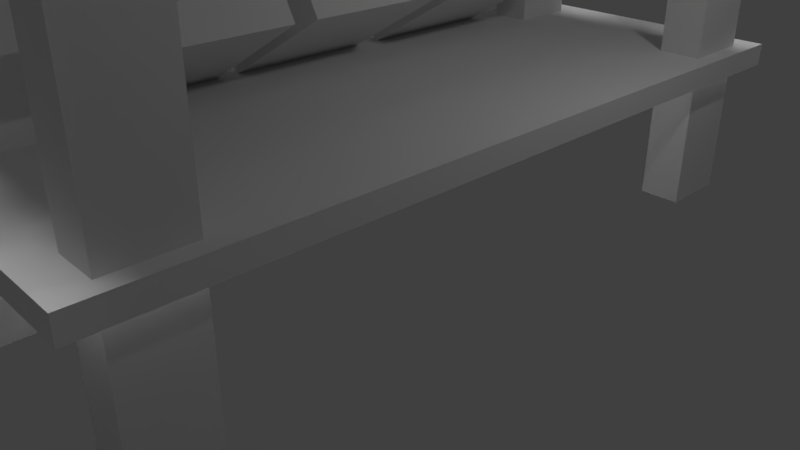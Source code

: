 # Source: Stall1.blend  (saved by Blender 2.78.0; exported with 4.5.12 LTS)
import bpy
from mathutils import Matrix  # noqa: F401  (used for matrix-valued properties, if any)

bpy.ops.wm.read_factory_settings(use_empty=True)
scene = bpy.context.scene
scene.name = 'Scene'

# ---- collections
col_collection_1 = bpy.data.collections.new('Collection 1'); scene.collection.children.link(col_collection_1)

# ---- materials (node trees are filled in below, after node groups)
mat_wood = bpy.data.materials.new('Wood')
mat_wood.alpha_threshold = 0.0
mat_wood.use_transparent_shadow = False
mat_wood.roughness = 0.5
mat_wood.specular_intensity = 0.0942
mat_wood.line_color = (0.0, 0.0, 0.0, 1.0)
mat_wood2 = bpy.data.materials.new('Wood2')
mat_wood2.alpha_threshold = 0.0
mat_wood2.use_transparent_shadow = False
mat_wood2.roughness = 0.5
mat_wood2.specular_intensity = 0.0

# ---- material node trees

# ---- world
world_world = bpy.data.worlds.new('World'); scene.world = world_world
world_world.color = (0.05088, 0.05088, 0.05088)
world_world.use_sun_shadow = False
world_world.sun_shadow_jitter_overblur = 0.0
world_world.cycles.sampling_method = 'MANUAL'

# ---- cameras
cam_camera = bpy.data.cameras.new('Camera')
cam_camera.clip_end = 100.0
cam_camera.lens = 35.0
cam_camera.sensor_width = 32.0
cam_camera.sensor_height = 18.0
cam_camera.ortho_scale = 7.314
cam_camera.dof.focus_distance = 0.0
cam_camera.dof.aperture_fstop = 128.0

# ---- lights
light_hemi_001 = bpy.data.lights.new('Hemi.001', 'SUN')
light_hemi_001.transmission_factor = 0.0
light_hemi_001.angle = 0.1993
light_hemi_001.energy = 1.0
light_hemi_001.shadow_buffer_clip_start = 0.5
light_hemi_001.shadow_soft_size = 0.1
light_hemi_001.shadow_cascade_max_distance = 1000.0
light_hemi = bpy.data.lights.new('Hemi', 'SUN')
light_hemi.transmission_factor = 0.0
light_hemi.angle = 0.1993
light_hemi.energy = 1.0
light_hemi.shadow_buffer_clip_start = 0.5
light_hemi.shadow_soft_size = 0.1
light_hemi.shadow_cascade_max_distance = 1000.0
light_lamp = bpy.data.lights.new('Lamp', 'POINT')
light_lamp.transmission_factor = 0.0
light_lamp.cutoff_distance = 30.0
light_lamp.energy = 100.0
light_lamp.shadow_buffer_clip_start = 1.001
light_lamp.shadow_soft_size = 0.1
light_lamp.shadow_maximum_resolution = 0.006
light_lamp.use_absolute_resolution = True

# ---- meshes
me_cube = bpy.data.meshes.new('Cube')
me_cube.from_pydata([(-2.17, -2.313, 7.224), (2.759, -2.313, 7.642), (-2.17, 2.345, 7.224), (2.759, 2.345, 7.642), (0.2968, -2.313, 29.38), (0.2968, 2.345, 29.38), (1.393, -2.313, 17.54), (1.393, 2.345, 17.54), (-1.072, 2.345, 17.33), (-1.072, -2.313, 17.33), (0.0349, -2.313, 27.43), (0.0349, 2.345, 27.43), (0.5768, 2.345, 27.47), (0.5768, -2.313, 27.47), (-1.996, 2.345, 10.04), (-1.996, -2.313, 10.04), (2.587, -2.313, 9.654), (2.587, 2.345, 9.654), (-1.688, -1.995, -18.77), (-1.794, -1.906, -15.59), (-1.688, -0.8025, -18.77), (-1.794, -0.8912, -15.59), (0.04431, -1.995, -12.15), (-0.3196, -1.906, -9.955), (0.04431, -0.8025, -12.15), (-0.3196, -0.8912, -9.955), (-1.923, -1.995, -16.08), (-1.923, -0.8025, -16.08), (-0.1907, -0.8025, -9.463), (-0.1907, -1.995, -9.463), (-1.694, -1.906, -16.73), (-1.694, -0.8912, -16.73), (-0.2201, -0.8912, -11.1), (-0.2201, -1.906, -11.1), (-1.688, -0.6182, -18.77), (-1.794, -0.5294, -15.59), (-1.688, 0.5741, -18.77), (-1.794, 0.4853, -15.59), (0.04431, -0.6182, -12.15), (-0.3196, -0.5294, -9.955), (0.04431, 0.5741, -12.15), (-0.3196, 0.4853, -9.955), (-1.923, -0.6182, -16.08), (-1.923, 0.5741, -16.08), (-0.1907, 0.5741, -9.463), (-0.1907, -0.6182, -9.463), (-1.694, -0.5294, -16.73), (-1.694, 0.4853, -16.73), (-0.2201, 0.4853, -11.1), (-0.2201, -0.5294, -11.1), (-1.688, 0.817, -18.77), (-1.794, 0.9058, -15.59), (-1.688, 2.009, -18.77), (-1.794, 1.921, -15.59), (0.04431, 0.817, -12.15), (-0.3196, 0.9058, -9.955), (0.04431, 2.009, -12.15), (-0.3196, 1.921, -9.955), (-1.923, 0.817, -16.08), (-1.923, 2.009, -16.08), (-0.1907, 2.009, -9.463), (-0.1907, 0.817, -9.463), (-1.694, 0.9058, -16.73), (-1.694, 1.921, -16.73), (-0.2201, 1.921, -11.1), (-0.2201, 0.9058, -11.1), (-2.17, -2.313, 7.034), (2.759, -2.313, 7.453), (-2.17, 2.345, 7.034), (2.759, 2.345, 7.453), (0.2968, -2.313, 29.19), (0.2968, 2.345, 29.19), (1.393, -2.313, 17.35), (1.393, 2.345, 17.35), (-1.072, 2.345, 17.14), (-1.072, -2.313, 17.14), (0.0349, -2.313, 27.24), (0.0349, 2.345, 27.24), (0.5768, 2.345, 27.28), (0.5768, -2.313, 27.28), (-1.996, 2.345, 9.847), (-1.996, -2.313, 9.847), (2.587, -2.313, 9.465), (2.587, 2.345, 9.465), (0.3065, 2.844, 25.51), (-2.356, 2.844, 7.888), (0.04537, 2.844, 27.23), (-2.618, 2.844, 9.616), (0.3065, 2.323, 25.51), (-2.356, 2.323, 7.888), (0.04537, 2.323, 27.23), (-2.618, 2.323, 9.616), (0.3072, 2.32, 25.51), (2.97, 2.32, 7.895), (0.5684, 2.32, 27.24), (3.231, 2.32, 9.623), (0.3072, 2.842, 25.51), (2.97, 2.842, 7.895), (0.5684, 2.842, 27.24), (3.231, 2.842, 9.623), (0.3044, -3.481, 25.51), (0.3044, 3.496, 25.51), (0.5656, -3.481, 27.24), (0.5656, 3.496, 27.24), (0.04323, -3.481, 27.24), (0.04322, 3.496, 27.24), (0.3044, -3.481, 28.97), (0.3044, 3.496, 28.97), (0.3065, -2.33, 25.51), (-2.356, -2.33, 7.888), (0.04537, -2.33, 27.23), (-2.618, -2.33, 9.616), (0.3065, -2.852, 25.51), (-2.356, -2.852, 7.888), (0.04537, -2.852, 27.23), (-2.618, -2.852, 9.616), (0.3072, -2.854, 25.51), (2.97, -2.854, 7.895), (0.5684, -2.854, 27.24), (3.231, -2.854, 9.623), (0.3072, -2.333, 25.51), (2.97, -2.333, 7.895), (0.5684, -2.333, 27.24), (3.231, -2.333, 9.623), (2.591, -2.314, 6.266), (2.591, 2.311, 6.266), (2.591, -2.314, 9.267), (2.591, 2.311, 9.267), (2.137, -2.314, 6.266), (2.137, 2.311, 6.266), (2.137, -2.314, 9.267), (2.137, 2.311, 9.267), (-1.511, -2.314, 6.266), (-1.511, 2.311, 6.266), (-1.511, -2.314, 9.267), (-1.511, 2.311, 9.267), (-1.965, -2.314, 6.266), (-1.965, 2.311, 6.266), (-1.965, -2.314, 9.267), (-1.965, 2.311, 9.267), (-2.606, 2.301, 5.873), (3.232, 2.301, 5.873), (-2.606, 2.301, 9.661), (3.232, 2.301, 9.661), (-2.606, 2.873, 5.873), (3.232, 2.873, 5.873), (-2.606, 2.873, 9.661), (3.232, 2.873, 9.661), (-2.606, -2.876, 5.873), (3.232, -2.876, 5.873), (-2.606, -2.876, 9.661), (3.232, -2.876, 9.661), (-2.606, -2.304, 5.873), (3.232, -2.304, 5.873), (-2.606, -2.304, 9.661), (3.232, -2.304, 9.661), (1.479, 2.303, -32.79), (1.479, 2.303, 5.828), (1.479, 2.875, -32.79), (1.479, 2.875, 5.828), (2.051, 2.303, -32.79), (2.051, 2.303, 5.828), (2.051, 2.875, -32.79), (2.051, 2.875, 5.828), (1.479, -2.876, -32.79), (1.479, -2.876, 5.828), (1.479, -2.304, -32.79), (1.479, -2.304, 5.828), (2.051, -2.876, -32.79), (2.051, -2.876, 5.828), (2.051, -2.304, -32.79), (2.051, -2.304, 5.828), (-1.552, -2.876, -32.79), (-1.552, -2.876, 5.828), (-1.552, -2.304, -32.79), (-1.552, -2.304, 5.828), (-0.9795, -2.876, -32.79), (-0.9795, -2.876, 5.828), (-0.9795, -2.304, -32.79), (-0.9795, -2.304, 5.828), (-1.552, 2.303, -32.79), (-1.552, 2.303, 5.828), (-1.552, 2.875, -32.79), (-1.552, 2.875, 5.828), (-0.9795, 2.303, -32.79), (-0.9795, 2.303, 5.828), (-0.9795, 2.875, -32.79), (-0.9795, 2.875, 5.828), (1.845, 2.679, -20.62), (1.845, -2.699, -20.62), (-1.359, -2.699, -20.62), (-1.359, 2.679, -20.62), (1.845, 2.679, -18.62), (1.845, -2.699, -18.62), (-1.359, -2.699, -18.62), (-1.359, 2.679, -18.62), (2.281, 3.114, -20.62), (2.281, -3.135, -20.62), (-1.795, 3.114, -20.62), (-1.795, -3.135, -20.62), (2.281, 3.114, -18.62), (2.281, -3.135, -18.62), (-1.795, 3.114, -18.62), (-1.795, -3.135, -18.62), (1.044, 2.679, -18.62), (0.2432, 2.679, -18.62), (-0.558, 2.679, -18.62), (1.044, -2.699, -18.62), (0.2431, -2.699, -18.62), (-0.558, -2.699, -18.62), (1.044, 2.679, -20.62), (0.2432, 2.679, -20.62), (-0.558, 2.679, -20.62), (1.044, -2.699, -20.62), (0.2432, -2.699, -20.62), (-0.558, -2.699, -20.62)], [], [(16, 1, 3, 17), (10, 4, 5, 11), (13, 6, 7, 12), (15, 9, 8, 14), (9, 10, 11, 8), (4, 13, 12, 5), (0, 15, 14, 2), (6, 16, 17, 7), (18, 26, 27, 20), (20, 27, 28, 24), (24, 28, 29, 22), (22, 29, 26, 18), (20, 24, 22, 18), (23, 25, 32, 33), (19, 21, 27, 26), (21, 25, 28, 27), (25, 23, 29, 28), (23, 19, 26, 29), (32, 31, 30, 33), (21, 19, 30, 31), (19, 23, 33, 30), (25, 21, 31, 32), (34, 42, 43, 36), (36, 43, 44, 40), (40, 44, 45, 38), (38, 45, 42, 34), (36, 40, 38, 34), (39, 41, 48, 49), (35, 37, 43, 42), (37, 41, 44, 43), (41, 39, 45, 44), (39, 35, 42, 45), (48, 47, 46, 49), (37, 35, 46, 47), (35, 39, 49, 46), (41, 37, 47, 48), (50, 58, 59, 52), (52, 59, 60, 56), (56, 60, 61, 54), (54, 61, 58, 50), (52, 56, 54, 50), (55, 57, 64, 65), (51, 53, 59, 58), (53, 57, 60, 59), (57, 55, 61, 60), (55, 51, 58, 61), (64, 63, 62, 65), (53, 51, 62, 63), (51, 55, 65, 62), (57, 53, 63, 64), (82, 83, 69, 67), (76, 77, 71, 70), (79, 78, 73, 72), (81, 80, 74, 75), (75, 74, 77, 76), (70, 71, 78, 79), (66, 68, 80, 81), (72, 73, 83, 82), (84, 85, 87, 86), (86, 87, 91, 90), (90, 91, 89, 88), (88, 89, 85, 84), (86, 90, 88, 84), (91, 87, 85, 89), (92, 93, 95, 94), (94, 95, 99, 98), (98, 99, 97, 96), (96, 97, 93, 92), (94, 98, 96, 92), (99, 95, 93, 97), (100, 101, 103, 102), (102, 103, 107, 106), (106, 107, 105, 104), (104, 105, 101, 100), (102, 106, 104, 100), (107, 103, 101, 105), (108, 109, 111, 110), (110, 111, 115, 114), (114, 115, 113, 112), (112, 113, 109, 108), (110, 114, 112, 108), (115, 111, 109, 113), (116, 117, 119, 118), (118, 119, 123, 122), (122, 123, 121, 120), (120, 121, 117, 116), (118, 122, 120, 116), (123, 119, 117, 121), (124, 125, 127, 126), (126, 127, 131, 130), (130, 131, 129, 128), (128, 129, 125, 124), (126, 130, 128, 124), (131, 127, 125, 129), (132, 133, 135, 134), (134, 135, 139, 138), (138, 139, 137, 136), (136, 137, 133, 132), (134, 138, 136, 132), (139, 135, 133, 137), (140, 141, 143, 142), (142, 143, 147, 146), (146, 147, 145, 144), (144, 145, 141, 140), (142, 146, 144, 140), (147, 143, 141, 145), (148, 149, 151, 150), (150, 151, 155, 154), (154, 155, 153, 152), (152, 153, 149, 148), (150, 154, 152, 148), (155, 151, 149, 153), (156, 157, 159, 158), (158, 159, 163, 162), (162, 163, 161, 160), (160, 161, 157, 156), (158, 162, 160, 156), (163, 159, 157, 161), (164, 165, 167, 166), (166, 167, 171, 170), (170, 171, 169, 168), (168, 169, 165, 164), (166, 170, 168, 164), (171, 167, 165, 169), (172, 173, 175, 174), (174, 175, 179, 178), (178, 179, 177, 176), (176, 177, 173, 172), (174, 178, 176, 172), (179, 175, 173, 177), (180, 181, 183, 182), (182, 183, 187, 186), (186, 187, 185, 184), (184, 185, 181, 180), (182, 186, 184, 180), (187, 183, 181, 185), (212, 215, 190, 191), (206, 195, 194, 209), (196, 200, 201, 197), (197, 201, 203, 199), (199, 203, 202, 198), (200, 196, 198, 202), (189, 188, 196, 197), (188, 210, 211, 212, 191, 198, 196), (190, 215, 214, 213, 189, 197, 199), (191, 190, 199, 198), (192, 193, 201, 200), (195, 206, 205, 204, 192, 200, 202), (193, 207, 208, 209, 194, 203, 201), (194, 195, 202, 203), (192, 204, 207, 193), (204, 205, 208, 207), (205, 206, 209, 208), (188, 189, 213, 210), (210, 213, 214, 211), (211, 214, 215, 212)])
me_cube.polygons.foreach_set('use_smooth', [1, 1, 1, 1, 1, 1, 1, 1, 0, 0, 0, 0, 0, 0, 0, 0, 0, 0, 0, 0, 0, 0, 0, 0, 0, 0, 0, 0, 0, 0, 0, 0, 0, 0, 0, 0, 0, 0, 0, 0, 0, 0, 0, 0, 0, 0, 0, 0, 0, 0, 1, 1, 1, 1, 1, 1, 1, 1, 0, 0, 0, 0, 0, 0, 0, 0, 0, 0, 0, 0, 0, 0, 0, 0, 0, 0, 0, 0, 0, 0, 0, 0, 0, 0, 0, 0, 0, 0, 0, 0, 0, 0, 0, 0, 0, 0, 0, 0, 0, 0, 0, 0, 0, 0, 0, 0, 0, 0, 0, 0, 0, 0, 0, 0, 0, 0, 0, 0, 0, 0, 0, 0, 0, 0, 0, 0, 0, 0, 0, 0, 0, 0, 0, 0, 0, 0, 0, 0, 0, 0, 0, 0, 0, 0, 0, 0, 0, 0, 0, 0, 0, 0, 0, 0, 0, 0])
me_cube.polygons.foreach_set('material_index', [0, 0, 0, 0, 0, 0, 0, 0, 1, 1, 1, 1, 1, 1, 1, 1, 1, 1, 1, 1, 1, 1, 1, 1, 1, 1, 1, 1, 1, 1, 1, 1, 1, 1, 1, 1, 1, 1, 1, 1, 1, 1, 1, 1, 1, 1, 1, 1, 1, 1, 1, 1, 1, 1, 1, 1, 1, 1, 0, 0, 0, 0, 0, 0, 0, 0, 0, 0, 0, 0, 0, 0, 0, 0, 0, 0, 0, 0, 0, 0, 0, 0, 0, 0, 0, 0, 0, 0, 0, 0, 0, 0, 0, 0, 0, 0, 0, 0, 0, 0, 0, 0, 0, 0, 0, 0, 0, 0, 0, 0, 0, 0, 0, 0, 0, 0, 0, 0, 0, 0, 0, 0, 0, 0, 0, 0, 0, 0, 0, 0, 0, 0, 0, 0, 0, 0, 0, 0, 0, 0, 0, 0, 0, 0, 0, 0, 0, 0, 0, 0, 0, 0, 0, 0, 0, 0])
_uv = me_cube.uv_layers.new(name='UVMap')
_uv.uv.foreach_set('vector', [0.0, 0.0, 0.0, 0.0, 0.0, 0.0, 0.0, 0.0, 0.0, 0.0, 0.0, 0.0, 0.0, 0.0, 0.0, 0.0, 0.0, 0.0, 0.0, 0.0, 0.0, 0.0, 0.0, 0.0, 0.0, 0.0, 0.0, 0.0, 0.0, 0.0, 0.0, 0.0, 0.0, 0.0, 0.0, 0.0, 0.0, 0.0, 0.0, 0.0, 0.0, 0.0, 0.0, 0.0, 0.0, 0.0, 0.0, 0.0, 0.0, 0.0, 0.0, 0.0, 0.0, 0.0, 0.0, 0.0, 0.0, 0.0, 0.0, 0.0, 0.0, 0.0, 0.0, 0.0, 0.06836, 1.0, 0.06836, 0.7476, 0.3105, 0.7476, 0.3105, 1.0, 0.06836, 0.4984, 0.06836, 0.2618, 0.3105, 0.2618, 0.3105, 0.4984, 0.3105, 0.4984, 0.3105, 0.7476, 0.06836, 0.7476, 0.06836, 0.4984, 0.3105, 0.006309, 0.3105, 0.2618, 0.06836, 0.2618, 0.06836, 0.006309, 0.0, 0.0, 1.0, 0.0, 1.0, 1.0, 0.0, 1.0, 0.0, 0.0, 1.0, 0.0, 1.0, 1.0, 0.0, 1.0, 0.0, 0.0, 1.0, 0.0, 1.0, 1.0, 0.0, 1.0, 0.0, 0.0, 1.0, 0.0, 1.0, 1.0, 0.0, 1.0, 0.0, 0.0, 1.0, 0.0, 1.0, 1.0, 0.0, 1.0, 0.0, 0.0, 1.0, 0.0, 1.0, 1.0, 0.0, 1.0, 0.0, 0.0, 1.0, 0.0, 1.0, 1.0, 0.0, 1.0, 0.0, 0.0, 1.0, 0.0, 1.0, 1.0, 0.0, 1.0, 0.0, 0.0, 1.0, 0.0, 1.0, 1.0, 0.0, 1.0, 0.0, 0.0, 1.0, 0.0, 1.0, 1.0, 0.0, 1.0, 0.06836, 1.0, 0.06836, 0.7476, 0.3105, 0.7476, 0.3105, 1.0, 0.06836, 0.4984, 0.06836, 0.2618, 0.3105, 0.2618, 0.3105, 0.4984, 0.3105, 0.4984, 0.3105, 0.7476, 0.06836, 0.7476, 0.06836, 0.4984, 0.3105, 0.006309, 0.3105, 0.2618, 0.06836, 0.2618, 0.06836, 0.006309, 0.0, 0.0, 1.0, 0.0, 1.0, 1.0, 0.0, 1.0, 0.0, 0.0, 1.0, 0.0, 1.0, 1.0, 0.0, 1.0, 0.0, 0.0, 1.0, 0.0, 1.0, 1.0, 0.0, 1.0, 0.0, 0.0, 1.0, 0.0, 1.0, 1.0, 0.0, 1.0, 0.0, 0.0, 1.0, 0.0, 1.0, 1.0, 0.0, 1.0, 0.0, 0.0, 1.0, 0.0, 1.0, 1.0, 0.0, 1.0, 0.0, 0.0, 1.0, 0.0, 1.0, 1.0, 0.0, 1.0, 0.0, 0.0, 1.0, 0.0, 1.0, 1.0, 0.0, 1.0, 0.0, 0.0, 1.0, 0.0, 1.0, 1.0, 0.0, 1.0, 0.0, 0.0, 1.0, 0.0, 1.0, 1.0, 0.0, 1.0, 0.06836, 1.0, 0.06836, 0.7476, 0.3105, 0.7476, 0.3105, 1.0, 0.06836, 0.4984, 0.06836, 0.2618, 0.3105, 0.2618, 0.3105, 0.4984, 0.3105, 0.4984, 0.3105, 0.7476, 0.06836, 0.7476, 0.06836, 0.4984, 0.3105, 0.006309, 0.3105, 0.2618, 0.06836, 0.2618, 0.06836, 0.006309, 0.0, 0.0, 1.0, 0.0, 1.0, 1.0, 0.0, 1.0, 0.0, 0.0, 1.0, 0.0, 1.0, 1.0, 0.0, 1.0, 0.0, 0.0, 1.0, 0.0, 1.0, 1.0, 0.0, 1.0, 0.0, 0.0, 1.0, 0.0, 1.0, 1.0, 0.0, 1.0, 0.0, 0.0, 1.0, 0.0, 1.0, 1.0, 0.0, 1.0, 0.0, 0.0, 1.0, 0.0, 1.0, 1.0, 0.0, 1.0, 0.0, 0.0, 1.0, 0.0, 1.0, 1.0, 0.0, 1.0, 0.0, 0.0, 1.0, 0.0, 1.0, 1.0, 0.0, 1.0, 0.0, 0.0, 1.0, 0.0, 1.0, 1.0, 0.0, 1.0, 0.0, 0.0, 1.0, 0.0, 1.0, 1.0, 0.0, 1.0, 0.0, 0.0, 0.0, 0.0, 0.0, 0.0, 0.0, 0.0, 0.0, 0.0, 0.0, 0.0, 0.0, 0.0, 0.0, 0.0, 0.0, 0.0, 0.0, 0.0, 0.0, 0.0, 0.0, 0.0, 0.0, 0.0, 0.0, 0.0, 0.0, 0.0, 0.0, 0.0, 0.0, 0.0, 0.0, 0.0, 0.0, 0.0, 0.0, 0.0, 0.0, 0.0, 0.0, 0.0, 0.0, 0.0, 0.0, 0.0, 0.0, 0.0, 0.0, 0.0, 0.0, 0.0, 0.0, 0.0, 0.0, 0.0, 0.0, 0.0, 0.0, 0.0, 0.0, 0.0, 0.0006766, 0.6966, 0.5027, 0.6966, 0.5034, 0.8359, 0.001353, 0.8359, 0.001353, 0.8359, 0.5034, 0.8359, 0.5027, 0.9733, 0.0006766, 0.9733, 0.0006766, 0.4218, 0.5027, 0.4218, 0.5027, 0.5611, 0.0006766, 0.5611, 0.0006766, 0.5611, 0.5027, 0.5611, 0.5027, 0.6966, 0.0006766, 0.6966, 0.82, 0.3912, 0.82, 0.6011, 0.703, 0.6011, 0.703, 0.3912, 0.82, 0.3912, 0.82, 0.6011, 0.703, 0.6011, 0.703, 0.3912, 0.0006766, 0.6966, 0.5027, 0.6966, 0.5034, 0.8359, 0.001353, 0.8359, 0.001353, 0.8359, 0.5034, 0.8359, 0.5027, 0.9733, 0.0006766, 0.9733, 0.0006766, 0.4218, 0.5027, 0.4218, 0.5027, 0.5611, 0.0006766, 0.5611, 0.0006766, 0.5611, 0.5027, 0.5611, 0.5027, 0.6966, 0.0006766, 0.6966, 0.82, 0.3912, 0.82, 0.6011, 0.703, 0.6011, 0.703, 0.3912, 0.82, 0.3912, 0.82, 0.6011, 0.703, 0.6011, 0.703, 0.3912, 0.0006766, 0.6966, 0.5027, 0.6966, 0.5034, 0.8359, 0.001353, 0.8359, 0.001353, 0.8359, 0.5034, 0.8359, 0.5027, 0.9733, 0.0006766, 0.9733, 0.0006766, 0.4218, 0.5027, 0.4218, 0.5027, 0.5611, 0.0006766, 0.5611, 0.0006766, 0.5611, 0.5027, 0.5611, 0.5027, 0.6966, 0.0006766, 0.6966, 0.82, 0.3912, 0.82, 0.6011, 0.703, 0.6011, 0.703, 0.3912, 0.82, 0.3912, 0.82, 0.6011, 0.703, 0.6011, 0.703, 0.3912, 0.0006766, 0.6966, 0.5027, 0.6966, 0.5034, 0.8359, 0.001353, 0.8359, 0.001353, 0.8359, 0.5034, 0.8359, 0.5027, 0.9733, 0.0006766, 0.9733, 0.0006766, 0.4218, 0.5027, 0.4218, 0.5027, 0.5611, 0.0006766, 0.5611, 0.0006766, 0.5611, 0.5027, 0.5611, 0.5027, 0.6966, 0.0006766, 0.6966, 0.82, 0.3912, 0.82, 0.6011, 0.703, 0.6011, 0.703, 0.3912, 0.82, 0.3912, 0.82, 0.6011, 0.703, 0.6011, 0.703, 0.3912, 0.0006766, 0.6966, 0.5027, 0.6966, 0.5034, 0.8359, 0.001353, 0.8359, 0.001353, 0.8359, 0.5034, 0.8359, 0.5027, 0.9733, 0.0006766, 0.9733, 0.0006766, 0.4218, 0.5027, 0.4218, 0.5027, 0.5611, 0.0006766, 0.5611, 0.0006766, 0.5611, 0.5027, 0.5611, 0.5027, 0.6966, 0.0006766, 0.6966, 0.82, 0.3912, 0.82, 0.6011, 0.703, 0.6011, 0.703, 0.3912, 0.82, 0.3912, 0.82, 0.6011, 0.703, 0.6011, 0.703, 0.3912, 0.0006766, 0.6966, 0.5027, 0.6966, 0.5034, 0.8359, 0.001353, 0.8359, 0.001353, 0.8359, 0.5034, 0.8359, 0.5027, 0.9733, 0.0006766, 0.9733, 0.0006766, 0.4218, 0.5027, 0.4218, 0.5027, 0.5611, 0.0006766, 0.5611, 0.0006766, 0.5611, 0.5027, 0.5611, 0.5027, 0.6966, 0.0006766, 0.6966, 0.82, 0.3912, 0.82, 0.6011, 0.703, 0.6011, 0.703, 0.3912, 0.82, 0.3912, 0.82, 0.6011, 0.703, 0.6011, 0.703, 0.3912, 0.0006766, 0.6966, 0.5027, 0.6966, 0.5034, 0.8359, 0.001353, 0.8359, 0.001353, 0.8359, 0.5034, 0.8359, 0.5027, 0.9733, 0.0006766, 0.9733, 0.0006766, 0.4218, 0.5027, 0.4218, 0.5027, 0.5611, 0.0006766, 0.5611, 0.0006766, 0.5611, 0.5027, 0.5611, 0.5027, 0.6966, 0.0006766, 0.6966, 0.82, 0.3912, 0.82, 0.6011, 0.703, 0.6011, 0.703, 0.3912, 0.82, 0.3912, 0.82, 0.6011, 0.703, 0.6011, 0.703, 0.3912, 0.0006766, 0.6966, 0.5027, 0.6966, 0.5034, 0.8359, 0.001353, 0.8359, 0.001353, 0.8359, 0.5034, 0.8359, 0.5027, 0.9733, 0.0006766, 0.9733, 0.0006766, 0.4218, 0.5027, 0.4218, 0.5027, 0.5611, 0.0006766, 0.5611, 0.0006766, 0.5611, 0.5027, 0.5611, 0.5027, 0.6966, 0.0006766, 0.6966, 0.82, 0.3912, 0.82, 0.6011, 0.703, 0.6011, 0.703, 0.3912, 0.82, 0.3912, 0.82, 0.6011, 0.703, 0.6011, 0.703, 0.3912, 0.0006766, 0.6966, 0.5027, 0.6966, 0.5034, 0.8359, 0.001353, 0.8359, 0.001353, 0.8359, 0.5034, 0.8359, 0.5027, 0.9733, 0.0006766, 0.9733, 0.0006766, 0.4218, 0.5027, 0.4218, 0.5027, 0.5611, 0.0006766, 0.5611, 0.0006766, 0.5611, 0.5027, 0.5611, 0.5027, 0.6966, 0.0006766, 0.6966, 0.82, 0.3912, 0.82, 0.6011, 0.703, 0.6011, 0.703, 0.3912, 0.82, 0.3912, 0.82, 0.6011, 0.703, 0.6011, 0.703, 0.3912, 0.0006766, 0.6966, 0.5027, 0.6966, 0.5034, 0.8359, 0.001353, 0.8359, 0.001353, 0.8359, 0.5034, 0.8359, 0.5027, 0.9733, 0.0006766, 0.9733, 0.0006766, 0.4218, 0.5027, 0.4218, 0.5027, 0.5611, 0.0006766, 0.5611, 0.0006766, 0.5611, 0.5027, 0.5611, 0.5027, 0.6966, 0.0006766, 0.6966, 0.82, 0.3912, 0.82, 0.6011, 0.703, 0.6011, 0.703, 0.3912, 0.82, 0.3912, 0.82, 0.6011, 0.703, 0.6011, 0.703, 0.3912, 0.0006766, 0.6966, 0.5027, 0.6966, 0.5034, 0.8359, 0.001353, 0.8359, 0.001353, 0.8359, 0.5034, 0.8359, 0.5027, 0.9733, 0.0006766, 0.9733, 0.0006766, 0.4218, 0.5027, 0.4218, 0.5027, 0.5611, 0.0006766, 0.5611, 0.0006766, 0.5611, 0.5027, 0.5611, 0.5027, 0.6966, 0.0006766, 0.6966, 0.82, 0.3912, 0.82, 0.6011, 0.703, 0.6011, 0.703, 0.3912, 0.82, 0.3912, 0.82, 0.6011, 0.703, 0.6011, 0.703, 0.3912, 0.0006766, 0.6966, 0.5027, 0.6966, 0.5034, 0.8359, 0.001353, 0.8359, 0.001353, 0.8359, 0.5034, 0.8359, 0.5027, 0.9733, 0.0006766, 0.9733, 0.0006766, 0.4218, 0.5027, 0.4218, 0.5027, 0.5611, 0.0006766, 0.5611, 0.0006766, 0.5611, 0.5027, 0.5611, 0.5027, 0.6966, 0.0006766, 0.6966, 0.82, 0.3912, 0.82, 0.6011, 0.703, 0.6011, 0.703, 0.3912, 0.82, 0.3912, 0.82, 0.6011, 0.703, 0.6011, 0.703, 0.3912, 0.0006766, 0.6966, 0.5027, 0.6966, 0.5034, 0.8359, 0.001353, 0.8359, 0.001353, 0.8359, 0.5034, 0.8359, 0.5027, 0.9733, 0.0006766, 0.9733, 0.0006766, 0.4218, 0.5027, 0.4218, 0.5027, 0.5611, 0.0006766, 0.5611, 0.0006766, 0.5611, 0.5027, 0.5611, 0.5027, 0.6966, 0.0006766, 0.6966, 0.82, 0.3912, 0.82, 0.6011, 0.703, 0.6011, 0.703, 0.3912, 0.82, 0.3912, 0.82, 0.6011, 0.703, 0.6011, 0.703, 0.3912, 0.6446, 0.2484, 0.0001769, 0.2484, 0.0001769, 0.01039, 0.6446, 0.01039, 0.001895, 0.2527, 0.001895, 0.01128, 0.6091, 0.01129, 0.6091, 0.2527, 0.6508, 0.6228, 0.6508, 0.7679, 0.03433, 0.7679, 0.03433, 0.6228, 0.5798, 0.4828, 0.5792, 0.626, 0.06766, 0.6279, 0.06834, 0.4847, 0.03789, 0.6355, 0.03789, 0.4885, 0.6198, 0.4885, 0.6198, 0.6355, 0.5014, 0.6279, 0.5014, 0.771, 0.07375, 0.771, 0.07375, 0.6279, 0.07732, 0.4844, 0.6078, 0.4844, 0.6508, 0.6228, 0.03433, 0.6228, 0.456, 0.9237, 0.3714, 0.9237, 0.2876, 0.9237, 0.2037, 0.9237, 0.1191, 0.9237, 0.07375, 0.771, 0.5014, 0.771, 0.1184, 0.3359, 0.2185, 0.3359, 0.3194, 0.3359, 0.4202, 0.3359, 0.521, 0.3359, 0.5798, 0.4828, 0.06834, 0.4847, 0.5792, 0.7824, 0.07848, 0.7824, 0.03789, 0.6355, 0.6198, 0.6355, 0.6078, 0.8982, 0.07732, 0.8982, 0.03433, 0.7679, 0.6508, 0.7679, 0.1191, 0.4981, 0.2037, 0.4981, 0.2876, 0.4981, 0.3714, 0.4981, 0.456, 0.4981, 0.5014, 0.6279, 0.07375, 0.6279, 0.5223, 0.7538, 0.4222, 0.7557, 0.3214, 0.7557, 0.2206, 0.7557, 0.1198, 0.7557, 0.06766, 0.6279, 0.5792, 0.626, 0.07848, 0.3626, 0.5792, 0.3626, 0.6198, 0.4885, 0.03789, 0.4885, 0.001895, 0.9592, 0.001895, 0.7225, 0.6091, 0.7225, 0.6091, 0.9592, 0.001895, 0.7225, 0.001586, 0.4811, 0.6088, 0.4811, 0.6091, 0.7225, 0.001586, 0.4811, 0.001895, 0.2527, 0.6091, 0.2527, 0.6088, 0.4811, 0.6446, 0.9626, 0.000177, 0.9626, 0.0001769, 0.7245, 0.6446, 0.7245, 0.6446, 0.7245, 0.0001769, 0.7245, 0.0001768, 0.4865, 0.6446, 0.4865, 0.6446, 0.4865, 0.0001768, 0.4865, 0.0001769, 0.2484, 0.6446, 0.2484])
me_cube.materials.append(mat_wood)
me_cube.materials.append(mat_wood2)
me_cube.use_remesh_preserve_volume = False
me_cube.use_remesh_preserve_attributes = False
me_cube.use_mirror_vertex_groups = False
me_cube.update()

# ---- objects
ob_hemi_001 = bpy.data.objects.new('Hemi.001', light_hemi_001)
ob_hemi = bpy.data.objects.new('Hemi', light_hemi)
ob_cube = bpy.data.objects.new('Cube', me_cube)
ob_lamp = bpy.data.objects.new('Lamp', light_lamp)
ob_camera = bpy.data.objects.new('Camera', cam_camera)

# ---- transforms, parenting, visibility, modifiers, constraints
ob_hemi_001.location = (-0.9843, 0.4752, -2.267)
ob_hemi_001.rotation_euler = (-0.02622, 3.132, 0.6987)
ob_hemi_001.hide_viewport = True
ob_hemi_001.lineart.crease_threshold = 0.0
ob_hemi.location = (-0.9843, 1.292, 6.042)
ob_hemi.scale = (1.0, 1.677, 1.0)
ob_hemi.hide_viewport = True
ob_hemi.lineart.crease_threshold = 0.0
ob_cube.location = (-0.2415, 0.5157, 4.897)
ob_cube.scale = (1.0, 1.677, 0.1511)
ob_cube.lock_rotations_4d = False
ob_cube.empty_display_type = 'ARROWS'
ob_cube.lineart.crease_threshold = 0.0
ob_lamp.location = (4.076, 2.181, 5.904)
ob_lamp.rotation_euler = (0.6503, 0.05522, 1.866)
ob_lamp.scale = (1.629, 1.036, 1.042)
ob_lamp.lock_rotations_4d = False
ob_lamp.empty_display_type = 'ARROWS'
ob_lamp.color = (0.0, 0.0, 0.0, 0.0)
ob_lamp.hide_viewport = True
ob_lamp.lineart.crease_threshold = 0.0
ob_camera.location = (7.481, -6.508, 5.344)
ob_camera.rotation_euler = (1.109, 0.0, 0.8149)
ob_camera.lock_rotations_4d = False
ob_camera.empty_display_type = 'ARROWS'
ob_camera.color = (0.0, 0.0, 0.0, 0.0)
ob_camera.hide_viewport = True
ob_camera.display_type = 'WIRE'
ob_camera.lineart.crease_threshold = 0.0

# ---- collection membership
col_collection_1.objects.link(ob_hemi_001)
col_collection_1.objects.link(ob_hemi)
col_collection_1.objects.link(ob_cube)
col_collection_1.objects.link(ob_lamp)
col_collection_1.objects.link(ob_camera)

# ---- scene / render settings (as saved in the file)
scene.camera = ob_camera
scene.frame_start = 1; scene.frame_end = 250; scene.frame_set(1)
scene.render.engine = 'BLENDER_EEVEE_NEXT'
scene.render.resolution_percentage = 50
scene.render.dither_intensity = 0.0
scene.cycles.use_denoising = False
scene.cycles.samples = 128
scene.cycles.sampling_pattern = 'TABULATED_SOBOL'
scene.cycles.light_sampling_threshold = 0.0
scene.cycles.use_adaptive_sampling = False
scene.cycles.use_light_tree = False
scene.cycles.blur_glossy = 0.0
scene.cycles.sample_clamp_indirect = 0.0
scene.view_settings.view_transform = 'Standard'
bpy.context.view_layer.update()
